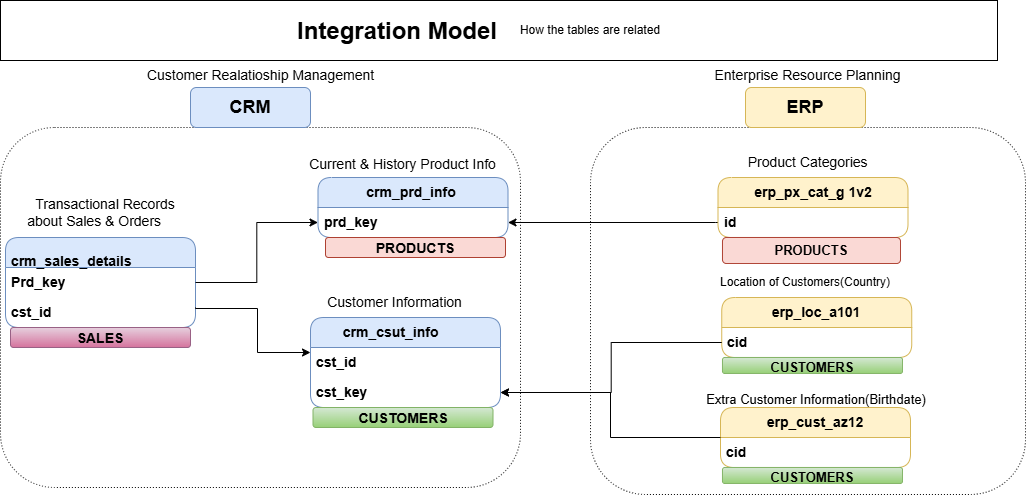

The diagram above was exported from draw.io. Its source (the exported page's mxGraphModel, read from the mxfile embedded in the PNG):
<mxGraphModel dx="1042" dy="634" grid="1" gridSize="11" guides="1" tooltips="1" connect="1" arrows="1" fold="1" page="1" pageScale="1" pageWidth="850" pageHeight="1100" math="0" shadow="0">
  <root>
    <mxCell id="0" />
    <mxCell id="1" parent="0" />
    <mxCell id="FA03mU-CR8m6UreYYcZz-1" value="" style="rounded=0;whiteSpace=wrap;html=1;" vertex="1" parent="1">
      <mxGeometry x="15" y="23" width="997" height="60" as="geometry" />
    </mxCell>
    <mxCell id="F0Fulso_t60gomrUIXDr-57" value="" style="rounded=1;whiteSpace=wrap;html=1;fillColor=none;dashed=1;dashPattern=1 2;arcSize=15;" parent="1" vertex="1">
      <mxGeometry x="605" y="150" width="435" height="367" as="geometry" />
    </mxCell>
    <mxCell id="F0Fulso_t60gomrUIXDr-56" value="" style="rounded=1;whiteSpace=wrap;html=1;fillColor=none;dashed=1;dashPattern=1 2;" parent="1" vertex="1">
      <mxGeometry x="15" y="150" width="520" height="360" as="geometry" />
    </mxCell>
    <mxCell id="ivhSBezzz6hOq8wmvXen-1" value="&lt;h1 style=&quot;margin-top: 0px;&quot;&gt;Integration Model&lt;/h1&gt;" style="text;html=1;whiteSpace=wrap;overflow=hidden;rounded=0;" parent="1" vertex="1">
      <mxGeometry x="310" y="33" width="215" height="40" as="geometry" />
    </mxCell>
    <mxCell id="F0Fulso_t60gomrUIXDr-1" value="How the tables are related" style="text;html=1;align=center;verticalAlign=middle;whiteSpace=wrap;rounded=0;" parent="1" vertex="1">
      <mxGeometry x="520" y="43" width="170" height="20" as="geometry" />
    </mxCell>
    <mxCell id="F0Fulso_t60gomrUIXDr-13" value="&lt;b&gt;&lt;font style=&quot;font-size: 14px;&quot;&gt;&amp;nbsp; &amp;nbsp; &amp;nbsp; &amp;nbsp; &amp;nbsp;crm_sales_details&lt;span style=&quot;white-space: pre;&quot;&gt;&#09;&lt;/span&gt;&lt;span style=&quot;white-space: pre;&quot;&gt;&#09;&lt;/span&gt;&lt;/font&gt;&lt;/b&gt;" style="swimlane;fontStyle=0;childLayout=stackLayout;horizontal=1;startSize=30;horizontalStack=0;resizeParent=1;resizeParentMax=0;resizeLast=0;collapsible=1;marginBottom=0;whiteSpace=wrap;html=1;fillColor=#dae8fc;strokeColor=#6c8ebf;rounded=1;align=left;" parent="1" vertex="1">
      <mxGeometry x="20" y="260" width="190" height="90" as="geometry" />
    </mxCell>
    <mxCell id="F0Fulso_t60gomrUIXDr-14" value="&lt;span style=&quot;font-size: 14px;&quot;&gt;&lt;b&gt;Prd_key&lt;/b&gt;&lt;/span&gt;" style="text;strokeColor=none;fillColor=none;align=left;verticalAlign=middle;spacingLeft=4;spacingRight=4;overflow=hidden;points=[[0,0.5],[1,0.5]];portConstraint=eastwest;rotatable=0;whiteSpace=wrap;html=1;" parent="F0Fulso_t60gomrUIXDr-13" vertex="1">
      <mxGeometry y="30" width="190" height="30" as="geometry" />
    </mxCell>
    <mxCell id="F0Fulso_t60gomrUIXDr-16" value="&lt;span style=&quot;font-size: 14px;&quot;&gt;&lt;b&gt;cst_id&lt;/b&gt;&lt;/span&gt;" style="text;strokeColor=none;fillColor=none;align=left;verticalAlign=middle;spacingLeft=4;spacingRight=4;overflow=hidden;points=[[0,0.5],[1,0.5]];portConstraint=eastwest;rotatable=0;whiteSpace=wrap;html=1;" parent="F0Fulso_t60gomrUIXDr-13" vertex="1">
      <mxGeometry y="60" width="190" height="30" as="geometry" />
    </mxCell>
    <mxCell id="F0Fulso_t60gomrUIXDr-15" value="&lt;span style=&quot;font-size: 14px;&quot;&gt;Transactional Records about Sales &amp;amp; Orders&lt;span style=&quot;white-space: pre;&quot;&gt;&#09;&lt;/span&gt;&lt;/span&gt;" style="text;html=1;align=center;verticalAlign=middle;whiteSpace=wrap;rounded=0;" parent="1" vertex="1">
      <mxGeometry x="35" y="220" width="170" height="30" as="geometry" />
    </mxCell>
    <mxCell id="F0Fulso_t60gomrUIXDr-17" style="edgeStyle=orthogonalEdgeStyle;rounded=0;orthogonalLoop=1;jettySize=auto;html=1;" parent="1" target="F0Fulso_t60gomrUIXDr-3" edge="1">
      <mxGeometry relative="1" as="geometry">
        <mxPoint x="270.5" y="400" as="targetPoint" />
        <mxPoint x="210" y="330" as="sourcePoint" />
        <Array as="points">
          <mxPoint x="210" y="331" />
          <mxPoint x="272" y="331" />
          <mxPoint x="272" y="375" />
        </Array>
      </mxGeometry>
    </mxCell>
    <mxCell id="F0Fulso_t60gomrUIXDr-18" style="edgeStyle=orthogonalEdgeStyle;rounded=0;orthogonalLoop=1;jettySize=auto;html=1;entryX=0;entryY=0.5;entryDx=0;entryDy=0;" parent="1" source="F0Fulso_t60gomrUIXDr-14" target="F0Fulso_t60gomrUIXDr-11" edge="1">
      <mxGeometry relative="1" as="geometry" />
    </mxCell>
    <mxCell id="F0Fulso_t60gomrUIXDr-19" value="" style="group" parent="1" vertex="1" connectable="0">
      <mxGeometry x="310" y="180" width="215" height="80" as="geometry" />
    </mxCell>
    <mxCell id="F0Fulso_t60gomrUIXDr-10" value="&lt;b&gt;&lt;font style=&quot;font-size: 14px;&quot;&gt;crm_prd_info&lt;span style=&quot;white-space: pre;&quot;&gt;&#09;&lt;/span&gt;&lt;/font&gt;&lt;/b&gt;" style="swimlane;fontStyle=0;childLayout=stackLayout;horizontal=1;startSize=30;horizontalStack=0;resizeParent=1;resizeParentMax=0;resizeLast=0;collapsible=1;marginBottom=0;whiteSpace=wrap;html=1;fillColor=#dae8fc;strokeColor=#6c8ebf;rounded=1;" parent="F0Fulso_t60gomrUIXDr-19" vertex="1">
      <mxGeometry x="22.5" y="20" width="190" height="60" as="geometry" />
    </mxCell>
    <mxCell id="F0Fulso_t60gomrUIXDr-11" value="&lt;font style=&quot;font-size: 14px;&quot;&gt;&lt;b&gt;prd_key&lt;span style=&quot;white-space: pre;&quot;&gt;&#09;&lt;/span&gt;&lt;/b&gt;&lt;/font&gt;" style="text;strokeColor=none;fillColor=none;align=left;verticalAlign=middle;spacingLeft=4;spacingRight=4;overflow=hidden;points=[[0,0.5],[1,0.5]];portConstraint=eastwest;rotatable=0;whiteSpace=wrap;html=1;" parent="F0Fulso_t60gomrUIXDr-10" vertex="1">
      <mxGeometry y="30" width="190" height="30" as="geometry" />
    </mxCell>
    <mxCell id="F0Fulso_t60gomrUIXDr-12" value="&lt;span style=&quot;font-size: 14px;&quot;&gt;Current &amp;amp; History Product&amp;nbsp;&lt;/span&gt;&lt;span style=&quot;font-size: 14px; background-color: transparent; color: light-dark(rgb(0, 0, 0), rgb(255, 255, 255));&quot;&gt;Info&lt;/span&gt;&lt;span style=&quot;font-size: 14px; background-color: transparent; color: light-dark(rgb(0, 0, 0), rgb(255, 255, 255)); white-space: pre;&quot;&gt;&#09;&lt;/span&gt;" style="text;html=1;align=center;verticalAlign=middle;whiteSpace=wrap;rounded=0;" parent="F0Fulso_t60gomrUIXDr-19" vertex="1">
      <mxGeometry width="215" height="30" as="geometry" />
    </mxCell>
    <mxCell id="F0Fulso_t60gomrUIXDr-20" value="" style="group" parent="1" vertex="1" connectable="0">
      <mxGeometry x="325" y="310" width="190" height="90" as="geometry" />
    </mxCell>
    <mxCell id="F0Fulso_t60gomrUIXDr-2" value="&lt;b&gt;&lt;font style=&quot;font-size: 14px;&quot;&gt;crm_csut_info&lt;span style=&quot;white-space: pre;&quot;&gt;&#09;&lt;/span&gt;&lt;/font&gt;&lt;/b&gt;" style="swimlane;fontStyle=0;childLayout=stackLayout;horizontal=1;startSize=30;horizontalStack=0;resizeParent=1;resizeParentMax=0;resizeLast=0;collapsible=1;marginBottom=0;whiteSpace=wrap;html=1;fillColor=#dae8fc;strokeColor=#6c8ebf;rounded=1;" parent="F0Fulso_t60gomrUIXDr-20" vertex="1">
      <mxGeometry y="30" width="190" height="90" as="geometry" />
    </mxCell>
    <mxCell id="F0Fulso_t60gomrUIXDr-3" value="&lt;font style=&quot;font-size: 14px;&quot;&gt;&lt;b&gt;cst_id&lt;span style=&quot;white-space: pre;&quot;&gt;&#09;&lt;/span&gt;&lt;/b&gt;&lt;/font&gt;" style="text;strokeColor=none;fillColor=none;align=left;verticalAlign=middle;spacingLeft=4;spacingRight=4;overflow=hidden;points=[[0,0.5],[1,0.5]];portConstraint=eastwest;rotatable=0;whiteSpace=wrap;html=1;" parent="F0Fulso_t60gomrUIXDr-2" vertex="1">
      <mxGeometry y="30" width="190" height="30" as="geometry" />
    </mxCell>
    <mxCell id="F0Fulso_t60gomrUIXDr-26" value="&lt;font style=&quot;font-size: 14px;&quot;&gt;&lt;b&gt;cst_key&lt;span style=&quot;white-space: pre;&quot;&gt;&#09;&lt;/span&gt;&lt;/b&gt;&lt;/font&gt;" style="text;strokeColor=none;fillColor=none;align=left;verticalAlign=middle;spacingLeft=4;spacingRight=4;overflow=hidden;points=[[0,0.5],[1,0.5]];portConstraint=eastwest;rotatable=0;whiteSpace=wrap;html=1;" parent="F0Fulso_t60gomrUIXDr-2" vertex="1">
      <mxGeometry y="60" width="190" height="30" as="geometry" />
    </mxCell>
    <mxCell id="F0Fulso_t60gomrUIXDr-6" value="&lt;font style=&quot;font-size: 14px;&quot;&gt;Customer Information&lt;span style=&quot;white-space: pre;&quot;&gt;&#09;&lt;/span&gt;&lt;/font&gt;" style="text;html=1;align=center;verticalAlign=middle;whiteSpace=wrap;rounded=0;" parent="F0Fulso_t60gomrUIXDr-20" vertex="1">
      <mxGeometry x="10" width="170" height="30" as="geometry" />
    </mxCell>
    <mxCell id="F0Fulso_t60gomrUIXDr-39" style="edgeStyle=orthogonalEdgeStyle;rounded=0;orthogonalLoop=1;jettySize=auto;html=1;entryX=1;entryY=0.5;entryDx=0;entryDy=0;exitX=0;exitY=0.5;exitDx=0;exitDy=0;" parent="1" source="F0Fulso_t60gomrUIXDr-37" target="F0Fulso_t60gomrUIXDr-11" edge="1">
      <mxGeometry relative="1" as="geometry">
        <Array as="points">
          <mxPoint x="730" y="245" />
          <mxPoint x="730" y="245" />
        </Array>
      </mxGeometry>
    </mxCell>
    <mxCell id="F0Fulso_t60gomrUIXDr-45" value="&lt;b&gt;&lt;font style=&quot;font-size: 18px;&quot;&gt;CRM&lt;/font&gt;&lt;/b&gt;" style="rounded=1;whiteSpace=wrap;html=1;fillColor=#dae8fc;strokeColor=#6c8ebf;" parent="1" vertex="1">
      <mxGeometry x="205" y="110" width="120" height="40" as="geometry" />
    </mxCell>
    <mxCell id="F0Fulso_t60gomrUIXDr-35" value="" style="group" parent="1" vertex="1" connectable="0">
      <mxGeometry x="717.5" y="200" width="232.5" height="80" as="geometry" />
    </mxCell>
    <mxCell id="F0Fulso_t60gomrUIXDr-36" value="&lt;span style=&quot;font-size: 14px;&quot;&gt;&lt;b&gt;erp_px_cat_g 1v2&lt;/b&gt;&lt;/span&gt;" style="swimlane;fontStyle=0;childLayout=stackLayout;horizontal=1;startSize=30;horizontalStack=0;resizeParent=1;resizeParentMax=0;resizeLast=0;collapsible=1;marginBottom=0;whiteSpace=wrap;html=1;fillColor=#fff2cc;strokeColor=#d6b656;rounded=1;" parent="F0Fulso_t60gomrUIXDr-35" vertex="1">
      <mxGeometry x="15" width="190" height="60" as="geometry" />
    </mxCell>
    <mxCell id="F0Fulso_t60gomrUIXDr-37" value="&lt;span style=&quot;font-size: 14px;&quot;&gt;&lt;b&gt;id&lt;/b&gt;&lt;/span&gt;" style="text;strokeColor=none;fillColor=none;align=left;verticalAlign=middle;spacingLeft=4;spacingRight=4;overflow=hidden;points=[[0,0.5],[1,0.5]];portConstraint=eastwest;rotatable=0;whiteSpace=wrap;html=1;" parent="F0Fulso_t60gomrUIXDr-36" vertex="1">
      <mxGeometry y="30" width="190" height="30" as="geometry" />
    </mxCell>
    <mxCell id="F0Fulso_t60gomrUIXDr-29" value="" style="group;fontSize=11;" parent="1" vertex="1" connectable="0">
      <mxGeometry x="720" y="280" width="310" height="230" as="geometry" />
    </mxCell>
    <mxCell id="F0Fulso_t60gomrUIXDr-30" value="&lt;span style=&quot;font-size: 14px;&quot;&gt;&lt;b&gt;erp_loc_a101&lt;/b&gt;&lt;/span&gt;" style="swimlane;fontStyle=0;childLayout=stackLayout;horizontal=1;startSize=30;horizontalStack=0;resizeParent=1;resizeParentMax=0;resizeLast=0;collapsible=1;marginBottom=0;whiteSpace=wrap;html=1;fillColor=#fff2cc;strokeColor=#d6b656;rounded=1;" parent="F0Fulso_t60gomrUIXDr-29" vertex="1">
      <mxGeometry x="16.25" y="40" width="190" height="60" as="geometry" />
    </mxCell>
    <mxCell id="F0Fulso_t60gomrUIXDr-31" value="&lt;span style=&quot;font-size: 14px;&quot;&gt;&lt;b&gt;cid&lt;/b&gt;&lt;/span&gt;" style="text;strokeColor=none;fillColor=none;align=left;verticalAlign=middle;spacingLeft=4;spacingRight=4;overflow=hidden;points=[[0,0.5],[1,0.5]];portConstraint=eastwest;rotatable=0;whiteSpace=wrap;html=1;" parent="F0Fulso_t60gomrUIXDr-30" vertex="1">
      <mxGeometry y="30" width="190" height="30" as="geometry" />
    </mxCell>
    <mxCell id="F0Fulso_t60gomrUIXDr-32" value="&lt;span&gt;Extra Customer Information(Birthdate)&lt;/span&gt;" style="text;html=1;align=center;verticalAlign=middle;whiteSpace=wrap;rounded=0;fontSize=13;" parent="F0Fulso_t60gomrUIXDr-29" vertex="1">
      <mxGeometry x="-13.75" y="127" width="250" height="30" as="geometry" />
    </mxCell>
    <mxCell id="F0Fulso_t60gomrUIXDr-27" value="" style="group" parent="1" vertex="1" connectable="0">
      <mxGeometry x="720" y="400" width="250" height="90" as="geometry" />
    </mxCell>
    <mxCell id="F0Fulso_t60gomrUIXDr-21" value="" style="group" parent="F0Fulso_t60gomrUIXDr-27" vertex="1" connectable="0">
      <mxGeometry x="-7.5" y="10" width="243.75" height="80" as="geometry" />
    </mxCell>
    <mxCell id="F0Fulso_t60gomrUIXDr-22" value="&lt;span style=&quot;font-size: 14px;&quot;&gt;&lt;b&gt;erp_cust_az12&lt;/b&gt;&lt;/span&gt;" style="swimlane;fontStyle=0;childLayout=stackLayout;horizontal=1;startSize=30;horizontalStack=0;resizeParent=1;resizeParentMax=0;resizeLast=0;collapsible=1;marginBottom=0;whiteSpace=wrap;html=1;fillColor=#fff2cc;strokeColor=#d6b656;rounded=1;" parent="F0Fulso_t60gomrUIXDr-21" vertex="1">
      <mxGeometry x="22.5" y="20" width="190" height="60" as="geometry" />
    </mxCell>
    <mxCell id="F0Fulso_t60gomrUIXDr-23" value="&lt;span style=&quot;font-size: 14px;&quot;&gt;&lt;b&gt;cid&lt;/b&gt;&lt;/span&gt;" style="text;strokeColor=none;fillColor=none;align=left;verticalAlign=middle;spacingLeft=4;spacingRight=4;overflow=hidden;points=[[0,0.5],[1,0.5]];portConstraint=eastwest;rotatable=0;whiteSpace=wrap;html=1;" parent="F0Fulso_t60gomrUIXDr-22" vertex="1">
      <mxGeometry y="30" width="190" height="30" as="geometry" />
    </mxCell>
    <mxCell id="F0Fulso_t60gomrUIXDr-53" style="edgeStyle=orthogonalEdgeStyle;rounded=0;orthogonalLoop=1;jettySize=auto;html=1;entryX=1;entryY=0.5;entryDx=0;entryDy=0;" parent="1" source="F0Fulso_t60gomrUIXDr-22" target="F0Fulso_t60gomrUIXDr-26" edge="1">
      <mxGeometry relative="1" as="geometry">
        <mxPoint x="540" y="445" as="targetPoint" />
      </mxGeometry>
    </mxCell>
    <mxCell id="F0Fulso_t60gomrUIXDr-54" style="edgeStyle=orthogonalEdgeStyle;rounded=0;orthogonalLoop=1;jettySize=auto;html=1;entryX=1;entryY=0.5;entryDx=0;entryDy=0;" parent="1" source="F0Fulso_t60gomrUIXDr-31" target="F0Fulso_t60gomrUIXDr-26" edge="1">
      <mxGeometry relative="1" as="geometry">
        <mxPoint x="535" y="325" as="targetPoint" />
      </mxGeometry>
    </mxCell>
    <mxCell id="F0Fulso_t60gomrUIXDr-58" value="&lt;b&gt;&lt;font style=&quot;font-size: 18px;&quot;&gt;ERP&lt;/font&gt;&lt;/b&gt;" style="rounded=1;whiteSpace=wrap;html=1;fillColor=#fff2cc;strokeColor=#d6b656;" parent="1" vertex="1">
      <mxGeometry x="760" y="110" width="120" height="40" as="geometry" />
    </mxCell>
    <mxCell id="n0aKcbi6Z_hFPAiw80YZ-3" value="PRODUCTS" style="text;html=1;strokeColor=#ae4132;fillColor=#fad9d5;align=center;verticalAlign=middle;whiteSpace=wrap;overflow=hidden;fontSize=14;fontStyle=1;rounded=1;" parent="1" vertex="1">
      <mxGeometry x="340" y="260" width="180" height="20" as="geometry" />
    </mxCell>
    <mxCell id="F0Fulso_t60gomrUIXDr-38" value="&lt;span style=&quot;font-size: 14px;&quot;&gt;Product Categories&lt;span style=&quot;white-space: pre;&quot;&gt;&#09;&lt;/span&gt;&lt;/span&gt;" style="text;html=1;align=center;verticalAlign=middle;whiteSpace=wrap;rounded=0;" parent="1" vertex="1">
      <mxGeometry x="700" y="170" width="250" height="30" as="geometry" />
    </mxCell>
    <mxCell id="n0aKcbi6Z_hFPAiw80YZ-5" value="CUSTOMERS" style="text;html=1;strokeColor=#82b366;fillColor=#d5e8d4;align=center;verticalAlign=middle;whiteSpace=wrap;overflow=hidden;fontSize=14;fontStyle=1;rounded=1;gradientColor=#97d077;" parent="1" vertex="1">
      <mxGeometry x="327.5" y="430" width="180" height="20" as="geometry" />
    </mxCell>
    <mxCell id="n0aKcbi6Z_hFPAiw80YZ-6" value="CUSTOMERS" style="text;html=1;strokeColor=#82b366;fillColor=#d5e8d4;align=center;verticalAlign=middle;whiteSpace=wrap;overflow=hidden;fontSize=13;fontStyle=1;rounded=1;gradientColor=#97d077;" parent="1" vertex="1">
      <mxGeometry x="737" y="380" width="180" height="16" as="geometry" />
    </mxCell>
    <mxCell id="F0Fulso_t60gomrUIXDr-24" value="&lt;span&gt;Location of Customers(Country)&lt;/span&gt;" style="text;html=1;align=center;verticalAlign=middle;whiteSpace=wrap;rounded=0;fontSize=12;fontStyle=0" parent="1" vertex="1">
      <mxGeometry x="695" y="290" width="250" height="30" as="geometry" />
    </mxCell>
    <mxCell id="n0aKcbi6Z_hFPAiw80YZ-7" value="CUSTOMERS" style="text;html=1;strokeColor=#82b366;fillColor=#d5e8d4;align=center;verticalAlign=middle;whiteSpace=wrap;overflow=hidden;fontSize=13;fontStyle=1;rounded=1;gradientColor=#97d077;" parent="1" vertex="1">
      <mxGeometry x="737" y="490" width="180" height="16" as="geometry" />
    </mxCell>
    <mxCell id="n0aKcbi6Z_hFPAiw80YZ-8" value="PRODUCTS" style="text;html=1;strokeColor=#ae4132;fillColor=#fad9d5;align=center;verticalAlign=middle;whiteSpace=wrap;overflow=hidden;fontSize=13;fontStyle=1;rounded=1;" parent="1" vertex="1">
      <mxGeometry x="737" y="260" width="178" height="26" as="geometry" />
    </mxCell>
    <mxCell id="n0aKcbi6Z_hFPAiw80YZ-9" value="SALES" style="text;html=1;strokeColor=#996185;fillColor=#e6d0de;align=center;verticalAlign=middle;whiteSpace=wrap;overflow=hidden;fontSize=14;fontStyle=1;rounded=1;gradientColor=#d5739d;" parent="1" vertex="1">
      <mxGeometry x="25" y="350" width="180" height="20" as="geometry" />
    </mxCell>
    <mxCell id="FA03mU-CR8m6UreYYcZz-2" value="Customer Realatioship Management" style="text;html=1;align=center;verticalAlign=middle;whiteSpace=wrap;rounded=0;fontSize=14;" vertex="1" parent="1">
      <mxGeometry x="159.5" y="83" width="231" height="30" as="geometry" />
    </mxCell>
    <mxCell id="FA03mU-CR8m6UreYYcZz-6" value="Enterprise Resource Planning" style="text;html=1;align=center;verticalAlign=middle;whiteSpace=wrap;rounded=0;fontSize=14;" vertex="1" parent="1">
      <mxGeometry x="707" y="83" width="231" height="30" as="geometry" />
    </mxCell>
  </root>
</mxGraphModel>